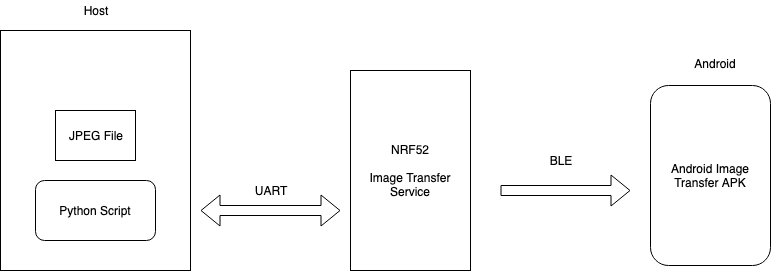

The diagram above was exported from draw.io. Its source (the exported page's mxGraphModel, read from the mxfile embedded in the PNG):
<mxGraphModel dx="918" dy="640" grid="1" gridSize="10" guides="1" tooltips="1" connect="1" arrows="1" fold="1" page="1" pageScale="1" pageWidth="827" pageHeight="1169" math="0" shadow="0">
  <root>
    <mxCell id="0" />
    <mxCell id="1" parent="0" />
    <mxCell id="2Y_7hjc2gjj7DmVLFZfU-1" value="" style="rounded=0;whiteSpace=wrap;html=1;" vertex="1" parent="1">
      <mxGeometry x="40" y="180" width="190" height="240" as="geometry" />
    </mxCell>
    <mxCell id="2Y_7hjc2gjj7DmVLFZfU-2" value="JPEG File" style="text;html=1;strokeColor=#000000;fillColor=none;align=center;verticalAlign=middle;whiteSpace=wrap;rounded=0;" vertex="1" parent="1">
      <mxGeometry x="95" y="260" width="80" height="50" as="geometry" />
    </mxCell>
    <mxCell id="2Y_7hjc2gjj7DmVLFZfU-3" value="Host" style="text;html=1;strokeColor=none;fillColor=none;align=center;verticalAlign=middle;whiteSpace=wrap;rounded=0;" vertex="1" parent="1">
      <mxGeometry x="115" y="150" width="40" height="20" as="geometry" />
    </mxCell>
    <mxCell id="2Y_7hjc2gjj7DmVLFZfU-4" value="" style="shape=flexArrow;endArrow=classic;startArrow=classic;html=1;" edge="1" parent="1">
      <mxGeometry width="50" height="50" relative="1" as="geometry">
        <mxPoint x="240" y="360" as="sourcePoint" />
        <mxPoint x="380" y="360" as="targetPoint" />
      </mxGeometry>
    </mxCell>
    <mxCell id="2Y_7hjc2gjj7DmVLFZfU-5" value="Python Script" style="rounded=1;whiteSpace=wrap;html=1;strokeColor=#000000;" vertex="1" parent="1">
      <mxGeometry x="75" y="330" width="120" height="60" as="geometry" />
    </mxCell>
    <mxCell id="2Y_7hjc2gjj7DmVLFZfU-6" value="UART" style="text;html=1;strokeColor=none;fillColor=none;align=center;verticalAlign=middle;whiteSpace=wrap;rounded=0;" vertex="1" parent="1">
      <mxGeometry x="290" y="330" width="40" height="20" as="geometry" />
    </mxCell>
    <mxCell id="2Y_7hjc2gjj7DmVLFZfU-7" value="NRF52&lt;br&gt;&lt;br&gt;Image Transfer Service&lt;br&gt;" style="rounded=0;whiteSpace=wrap;html=1;strokeColor=#000000;" vertex="1" parent="1">
      <mxGeometry x="390" y="220" width="120" height="200" as="geometry" />
    </mxCell>
    <mxCell id="2Y_7hjc2gjj7DmVLFZfU-8" value="Android Image Transfer APK" style="rounded=1;whiteSpace=wrap;html=1;strokeColor=#000000;" vertex="1" parent="1">
      <mxGeometry x="690" y="235" width="120" height="180" as="geometry" />
    </mxCell>
    <mxCell id="2Y_7hjc2gjj7DmVLFZfU-9" value="Android" style="text;html=1;strokeColor=none;fillColor=none;align=center;verticalAlign=middle;whiteSpace=wrap;rounded=0;" vertex="1" parent="1">
      <mxGeometry x="730" y="205" width="50" height="15" as="geometry" />
    </mxCell>
    <mxCell id="2Y_7hjc2gjj7DmVLFZfU-10" value="" style="shape=flexArrow;endArrow=classic;html=1;" edge="1" parent="1">
      <mxGeometry width="50" height="50" relative="1" as="geometry">
        <mxPoint x="540" y="340" as="sourcePoint" />
        <mxPoint x="670" y="340" as="targetPoint" />
      </mxGeometry>
    </mxCell>
    <mxCell id="2Y_7hjc2gjj7DmVLFZfU-11" value="BLE" style="text;html=1;strokeColor=none;fillColor=none;align=center;verticalAlign=middle;whiteSpace=wrap;rounded=0;" vertex="1" parent="1">
      <mxGeometry x="580" y="300" width="40" height="20" as="geometry" />
    </mxCell>
  </root>
</mxGraphModel>